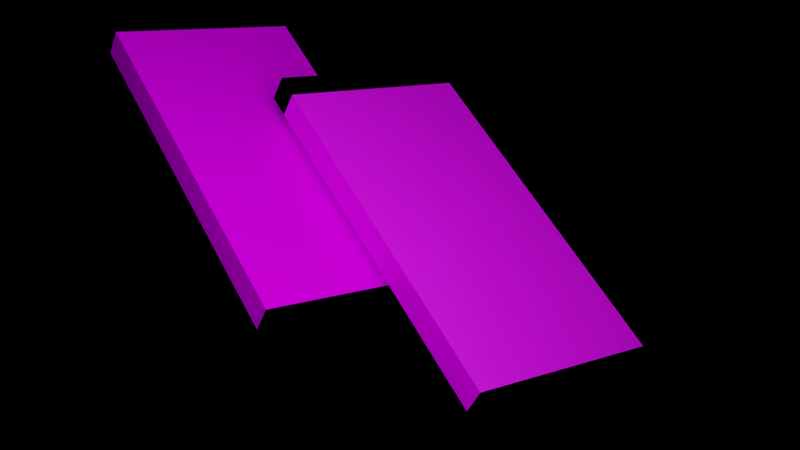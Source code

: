 # Source: 3d.blend  (saved by Blender 2.82.7; exported with 4.5.12 LTS)
import bpy
from mathutils import Matrix  # noqa: F401  (used for matrix-valued properties, if any)

bpy.ops.wm.read_factory_settings(use_empty=True)
scene = bpy.context.scene
scene.name = 'Scene'

# ---- collections
col_collection = bpy.data.collections.new('Collection'); scene.collection.children.link(col_collection)

# ---- images (referenced by path relative to the original .blend; pixels are not part of the script)
import os
ASSET_DIR = os.environ.get("B2B_ASSET_DIR", "")  # directory of the original .blend (textures are referenced by path, not embedded)
HERE = os.path.dirname(os.path.abspath(__file__))  # packed textures are extracted next to this script under _unpacked/

def load_image(name, relpath, width, height, colorspace="sRGB"):
    """Load a texture the original file referenced (path relative to the .blend, or extracted next to this script)."""
    p = next((c for c in (os.path.join(HERE, relpath), os.path.join(ASSET_DIR, relpath)) if relpath and os.path.exists(c)), "")
    if p:
        img = bpy.data.images.load(p, check_existing=True)
        img.name = name
    else:  # same state as the original file: an image datablock whose file is absent (Cycles renders it pink)
        img = bpy.data.images.new(name, width, height)
        img.source = "FILE"
        img.filepath = "//" + (relpath or name)
    img.colorspace_settings.name = colorspace
    return img
img_172925922_899773260860543_832622838310041138_n_png = load_image('172925922_899773260860543_832622838310041138_n.png', '172925922_899773260860543_832622838310041138_n.png', 1024, 1024, 'sRGB')
img_color_png_001 = load_image('color.png.001', 'color.png', 1024, 1024, 'sRGB')
img_1_png = load_image('1.png', '1.png', 1024, 1024, 'sRGB')
img_3_png = load_image('3.png', '3.png', 1024, 1024, 'sRGB')
img_172620635_459113901829595_8284347539148239650_n_png = load_image('172620635_459113901829595_8284347539148239650_n.png', '172620635_459113901829595_8284347539148239650_n.png', 1024, 1024, 'sRGB')

# ---- materials (node trees are filled in below, after node groups)
mat_material = bpy.data.materials.new('Material')
mat_material.alpha_threshold = 0.0
mat_material.use_transparent_shadow = False
mat_material.line_color = (0.0, 0.0, 0.0, 1.0)
mat_material_001 = bpy.data.materials.new('Material.001')
mat_material_001.use_transparent_shadow = False
mat_material_006 = bpy.data.materials.new('Material.006')
mat_material_006.use_transparent_shadow = False
mat_material_007 = bpy.data.materials.new('Material.007')
mat_material_007.use_transparent_shadow = False
mat_material_003 = bpy.data.materials.new('Material.003')
mat_material_003.alpha_threshold = 0.0
mat_material_003.use_transparent_shadow = False
mat_material_003.line_color = (0.0, 0.0, 0.0, 1.0)
mat_material_002 = bpy.data.materials.new('Material.002')
mat_material_002.use_transparent_shadow = False
mat_material_004 = bpy.data.materials.new('Material.004')
mat_material_004.use_transparent_shadow = False
mat_material_005 = bpy.data.materials.new('Material.005')
mat_material_005.use_transparent_shadow = False
mat_material_009 = bpy.data.materials.new('Material.009')
mat_material_009.use_transparent_shadow = False
mat_material_008 = bpy.data.materials.new('Material.008')
mat_material_008.use_transparent_shadow = False

# ---- material node trees
mat_material.use_nodes = True; mat_material.node_tree.nodes.clear()
_N = mat_material.node_tree.nodes; _L = mat_material.node_tree.links
n0 = _N.new('ShaderNodeOutputMaterial'); n0.name = 'Material Output'; n0.location = (300, 300)
n1 = _N.new('ShaderNodeBsdfPrincipled'); n1.name = 'Principled BSDF'; n1.location = (10, 300)
n1.distribution = 'GGX'
n1.subsurface_method = 'BURLEY'
n1.inputs[1].default_value = 0.125
n1.inputs[2].default_value = 0.4
n1.inputs[3].default_value = 1.45
n1.inputs[13].default_value = 0.0
n1.inputs[27].default_value = (0.0, 0.0, 0.0, 1.0)
n1.inputs[28].default_value = 1.0
n2 = _N.new('ShaderNodeTexImage'); n2.name = 'Image Texture'; n2.location = (-280, 280)
n2.image = img_172925922_899773260860543_832622838310041138_n_png
_L.new(n1.outputs[0], n0.inputs[0])
_L.new(n2.outputs[0], n1.inputs[0])
n0.is_active_output = True
mat_material_001.use_nodes = True; mat_material_001.node_tree.nodes.clear()
_N = mat_material_001.node_tree.nodes; _L = mat_material_001.node_tree.links
n0 = _N.new('ShaderNodeOutputMaterial'); n0.name = 'Material Output'; n0.location = (300, 300)
n1 = _N.new('ShaderNodeBsdfPrincipled'); n1.name = 'Principled BSDF'; n1.location = (10, 300)
n1.distribution = 'GGX'
n1.subsurface_method = 'BURLEY'
n1.inputs[0].default_value = (0.0, 0.0, 0.0, 1.0)
n1.inputs[3].default_value = 1.45
n1.inputs[13].default_value = 0.0
n1.inputs[27].default_value = (0.0, 0.0, 0.0, 1.0)
n1.inputs[28].default_value = 1.0
_L.new(n1.outputs[0], n0.inputs[0])
n0.is_active_output = True
mat_material_006.use_nodes = True; mat_material_006.node_tree.nodes.clear()
_N = mat_material_006.node_tree.nodes; _L = mat_material_006.node_tree.links
n0 = _N.new('ShaderNodeOutputMaterial'); n0.name = 'Material Output'; n0.location = (300, 300)
n1 = _N.new('ShaderNodeBsdfPrincipled'); n1.name = 'Principled BSDF'; n1.location = (10, 300)
n1.distribution = 'GGX'
n1.subsurface_method = 'BURLEY'
n1.inputs[1].default_value = 0.125
n1.inputs[3].default_value = 1.45
n1.inputs[13].default_value = 0.0
n1.inputs[27].default_value = (0.0, 0.0, 0.0, 1.0)
n1.inputs[28].default_value = 1.0
n2 = _N.new('ShaderNodeTexImage'); n2.name = 'Image Texture'; n2.location = (-280, 280)
n2.image = img_color_png_001
_L.new(n1.outputs[0], n0.inputs[0])
_L.new(n2.outputs[0], n1.inputs[0])
n0.is_active_output = True
mat_material_007.use_nodes = True; mat_material_007.node_tree.nodes.clear()
_N = mat_material_007.node_tree.nodes; _L = mat_material_007.node_tree.links
n0 = _N.new('ShaderNodeOutputMaterial'); n0.name = 'Material Output'; n0.location = (300, 300)
n1 = _N.new('ShaderNodeBsdfPrincipled'); n1.name = 'Principled BSDF'; n1.location = (10, 300)
n1.distribution = 'GGX'
n1.subsurface_method = 'BURLEY'
n1.inputs[3].default_value = 1.45
n1.inputs[27].default_value = (0.0, 0.0, 0.0, 1.0)
n1.inputs[28].default_value = 1.0
_L.new(n1.outputs[0], n0.inputs[0])
n0.is_active_output = True
mat_material_003.use_nodes = True; mat_material_003.node_tree.nodes.clear()
_N = mat_material_003.node_tree.nodes; _L = mat_material_003.node_tree.links
n0 = _N.new('ShaderNodeOutputMaterial'); n0.name = 'Material Output'; n0.location = (300, 300)
n1 = _N.new('ShaderNodeBsdfPrincipled'); n1.name = 'Principled BSDF'; n1.location = (10, 300)
n1.distribution = 'GGX'
n1.subsurface_method = 'BURLEY'
n1.inputs[2].default_value = 0.4
n1.inputs[3].default_value = 1.45
n1.inputs[27].default_value = (0.0, 0.0, 0.0, 1.0)
n1.inputs[28].default_value = 1.0
n2 = _N.new('ShaderNodeTexImage'); n2.name = 'Image Texture'; n2.location = (-280, 280)
n2.image = img_1_png
_L.new(n1.outputs[0], n0.inputs[0])
_L.new(n2.outputs[0], n1.inputs[0])
n0.is_active_output = True
mat_material_002.use_nodes = True; mat_material_002.node_tree.nodes.clear()
_N = mat_material_002.node_tree.nodes; _L = mat_material_002.node_tree.links
n0 = _N.new('ShaderNodeOutputMaterial'); n0.name = 'Material Output'; n0.location = (300, 300)
n1 = _N.new('ShaderNodeBsdfPrincipled'); n1.name = 'Principled BSDF'; n1.location = (10, 300)
n1.distribution = 'GGX'
n1.subsurface_method = 'BURLEY'
n1.inputs[0].default_value = (0.0, 0.0, 0.0, 1.0)
n1.inputs[3].default_value = 1.45
n1.inputs[13].default_value = 0.0
n1.inputs[27].default_value = (0.0, 0.0, 0.0, 1.0)
n1.inputs[28].default_value = 1.0
_L.new(n1.outputs[0], n0.inputs[0])
n0.is_active_output = True
mat_material_004.use_nodes = True; mat_material_004.node_tree.nodes.clear()
_N = mat_material_004.node_tree.nodes; _L = mat_material_004.node_tree.links
n0 = _N.new('ShaderNodeOutputMaterial'); n0.name = 'Material Output'; n0.location = (300, 300)
n1 = _N.new('ShaderNodeBsdfPrincipled'); n1.name = 'Principled BSDF'; n1.location = (10, 300)
n1.distribution = 'GGX'
n1.subsurface_method = 'BURLEY'
n1.inputs[1].default_value = 0.125
n1.inputs[3].default_value = 1.45
n1.inputs[13].default_value = 0.0
n1.inputs[27].default_value = (0.0, 0.0, 0.0, 1.0)
n1.inputs[28].default_value = 1.0
n2 = _N.new('ShaderNodeTexImage'); n2.name = 'Image Texture'; n2.location = (-280, 280)
n2.image = img_3_png
_L.new(n1.outputs[0], n0.inputs[0])
_L.new(n2.outputs[0], n1.inputs[0])
n0.is_active_output = True
mat_material_005.use_nodes = True; mat_material_005.node_tree.nodes.clear()
_N = mat_material_005.node_tree.nodes; _L = mat_material_005.node_tree.links
n0 = _N.new('ShaderNodeOutputMaterial'); n0.name = 'Material Output'; n0.location = (300, 300)
n1 = _N.new('ShaderNodeBsdfPrincipled'); n1.name = 'Principled BSDF'; n1.location = (10, 300)
n1.distribution = 'GGX'
n1.subsurface_method = 'BURLEY'
n1.inputs[1].default_value = 0.125
n1.inputs[3].default_value = 1.45
n1.inputs[13].default_value = 0.0
n1.inputs[27].default_value = (0.0, 0.0, 0.0, 1.0)
n1.inputs[28].default_value = 1.0
n2 = _N.new('ShaderNodeTexImage'); n2.name = 'Image Texture'; n2.location = (-280, 280)
n2.image = img_color_png_001
_L.new(n1.outputs[0], n0.inputs[0])
_L.new(n2.outputs[0], n1.inputs[0])
n0.is_active_output = True
mat_material_009.use_nodes = True; mat_material_009.node_tree.nodes.clear()
_N = mat_material_009.node_tree.nodes; _L = mat_material_009.node_tree.links
n0 = _N.new('ShaderNodeOutputMaterial'); n0.name = 'Material Output'; n0.location = (300, 300)
n1 = _N.new('ShaderNodeBsdfPrincipled'); n1.name = 'Principled BSDF'; n1.location = (10, 300)
n1.distribution = 'GGX'
n1.subsurface_method = 'BURLEY'
n1.inputs[3].default_value = 1.45
n1.inputs[27].default_value = (0.0, 0.0, 0.0, 1.0)
n1.inputs[28].default_value = 1.0
n2 = _N.new('ShaderNodeTexImage'); n2.name = 'Image Texture'; n2.location = (-280, 280)
n2.image = img_172620635_459113901829595_8284347539148239650_n_png
_L.new(n1.outputs[0], n0.inputs[0])
_L.new(n2.outputs[0], n1.inputs[0])
n0.is_active_output = True
mat_material_008.use_nodes = True; mat_material_008.node_tree.nodes.clear()
_N = mat_material_008.node_tree.nodes; _L = mat_material_008.node_tree.links
n0 = _N.new('ShaderNodeOutputMaterial'); n0.name = 'Material Output'; n0.location = (300, 300)
n1 = _N.new('ShaderNodeBsdfPrincipled'); n1.name = 'Principled BSDF'; n1.location = (10, 300)
n1.distribution = 'GGX'
n1.subsurface_method = 'BURLEY'
n1.inputs[0].default_value = (0.0, 0.0, 0.0, 1.0)
n1.inputs[3].default_value = 1.45
n1.inputs[13].default_value = 0.0
n1.inputs[27].default_value = (0.0, 0.0, 0.0, 1.0)
n1.inputs[28].default_value = 1.0
_L.new(n1.outputs[0], n0.inputs[0])
n0.is_active_output = True

# ---- cameras
cam_camera = bpy.data.cameras.new('Camera')
cam_camera.clip_end = 100.0
cam_camera.lens = 51.05
cam_camera.ortho_scale = 7.314

# ---- lights
light_light = bpy.data.lights.new('Light', 'POINT')
light_light.color = (0.7231, 0.8236, 1.0)
light_light.transmission_factor = 0.0
light_light.energy = 4000.0
light_light.shadow_soft_size = 5.59
light_light.shadow_maximum_resolution = 0.006
light_light.use_absolute_resolution = True

# ---- meshes
me_cube = bpy.data.meshes.new('Cube')
me_cube.from_pydata([(1.0, 1.0, 1.0), (1.0, 1.0, -1.0), (1.0, -1.0, 1.0), (1.0, -1.0, -1.0), (-1.0, 1.0, 1.0), (-1.0, 1.0, -1.0), (-1.0, -1.0, 1.0), (-1.0, -1.0, -1.0)], [], [(0, 4, 6, 2), (3, 2, 6, 7), (7, 6, 4, 5), (5, 1, 3, 7), (1, 0, 2, 3), (5, 4, 0, 1)])
me_cube.polygons.foreach_set('material_index', [0, 1, 1, 0, 2, 1])
_uv = me_cube.uv_layers.new(name='UVMap')
_uv.uv.foreach_set('vector', [-0.006777, 0.001476, 1.001, 0.0009251, 0.9994, 1.001, -0.001667, 1.0, 0.375, 0.75, 0.625, 0.75, 0.625, 1.0, 0.375, 1.0, 0.375, 0.0, 0.625, 0.0, 0.625, 0.25, 0.375, 0.25, 0.125, 0.5, 0.375, 0.5, 0.375, 0.75, 0.125, 0.75, -0.002778, 0.005, 1.007, 0.001781, 1.007, 0.9982, -0.002778, 0.9975, 0.375, 0.25, 0.625, 0.25, 0.625, 0.5, 0.375, 0.5])
me_cube.materials.append(mat_material)
me_cube.materials.append(mat_material_001)
me_cube.materials.append(mat_material_006)
me_cube.materials.append(None)
me_cube.materials.append(mat_material_007)
me_cube.use_remesh_preserve_volume = False
me_cube.use_remesh_preserve_attributes = False
me_cube.use_mirror_vertex_groups = False
me_cube.update()
me_cube_001 = bpy.data.meshes.new('Cube.001')
me_cube_001.from_pydata([(1.0, 1.0, 1.0), (1.0, 1.0, -1.0), (1.0, -1.0, 1.0), (1.0, -1.0, -1.0), (-1.0, 1.0, 1.0), (-1.0, 1.0, -1.0), (-1.0, -1.0, 1.0), (-1.0, -1.0, -1.0)], [], [(0, 4, 6, 2), (3, 2, 6, 7), (7, 6, 4, 5), (5, 1, 3, 7), (1, 0, 2, 3), (5, 4, 0, 1)])
me_cube_001.polygons.foreach_set('material_index', [4, 1, 1, 0, 3, 1])
_uv = me_cube_001.uv_layers.new(name='UVMap')
_uv.uv.foreach_set('vector', [-0.006777, 0.001476, 1.001, 0.0009251, 0.9994, 1.001, -0.001667, 1.0, 0.375, 0.75, 0.625, 0.75, 0.625, 1.0, 0.375, 1.0, 0.375, 0.0, 0.625, 0.0, 0.625, 0.25, 0.375, 0.25, 0.125, 0.5, 0.375, 0.5, 0.375, 0.75, 0.125, 0.75, 0.003793, 0.00424, 0.9901, 0.003284, 0.9983, 0.995, 0.001667, 0.995, 0.375, 0.25, 0.625, 0.25, 0.625, 0.5, 0.375, 0.5])
me_cube_001.materials.append(mat_material_003)
me_cube_001.materials.append(mat_material_002)
me_cube_001.materials.append(mat_material_004)
me_cube_001.materials.append(mat_material_005)
me_cube_001.materials.append(mat_material_009)
me_cube_001.use_remesh_preserve_volume = False
me_cube_001.use_remesh_preserve_attributes = False
me_cube_001.use_mirror_vertex_groups = False
me_cube_001.update()
me_cube_002 = bpy.data.meshes.new('Cube.002')
me_cube_002.from_pydata([(-1.0, -1.0, -1.0), (-1.0, -1.0, 1.0), (-1.0, 1.0, -1.0), (-1.0, 1.0, 1.0), (1.0, -1.0, -1.0), (1.0, -1.0, 1.0), (1.0, 1.0, -1.0), (1.0, 1.0, 1.0)], [], [(0, 1, 3, 2), (2, 3, 7, 6), (6, 7, 5, 4), (4, 5, 1, 0), (2, 6, 4, 0), (7, 3, 1, 5)])
_uv = me_cube_002.uv_layers.new(name='UVMap')
_uv.uv.foreach_set('vector', [0.375, 0.0, 0.625, 0.0, 0.625, 0.25, 0.375, 0.25, 0.375, 0.25, 0.625, 0.25, 0.625, 0.5, 0.375, 0.5, 0.375, 0.5, 0.625, 0.5, 0.625, 0.75, 0.375, 0.75, 0.375, 0.75, 0.625, 0.75, 0.625, 1.0, 0.375, 1.0, 0.125, 0.5, 0.375, 0.5, 0.375, 0.75, 0.125, 0.75, 0.625, 0.5, 0.875, 0.5, 0.875, 0.75, 0.625, 0.75])
me_cube_002.materials.append(mat_material_002)
me_cube_002.use_remesh_fix_poles = True
me_cube_002.use_remesh_preserve_attributes = False
me_cube_002.use_mirror_vertex_groups = False
me_cube_002.update()
me_cube_003 = bpy.data.meshes.new('Cube.003')
me_cube_003.from_pydata([(-1.0, -1.0, -1.0), (-1.0, -1.0, 1.0), (-1.0, 1.0, -1.0), (-1.0, 1.0, 1.0), (1.0, -1.0, -1.0), (1.0, -1.0, 1.0), (1.0, 1.0, -1.0), (1.0, 1.0, 1.0)], [], [(0, 1, 3, 2), (2, 3, 7, 6), (6, 7, 5, 4), (4, 5, 1, 0), (2, 6, 4, 0), (7, 3, 1, 5)])
_uv = me_cube_003.uv_layers.new(name='UVMap')
_uv.uv.foreach_set('vector', [0.375, 0.0, 0.625, 0.0, 0.625, 0.25, 0.375, 0.25, 0.375, 0.25, 0.625, 0.25, 0.625, 0.5, 0.375, 0.5, 0.375, 0.5, 0.625, 0.5, 0.625, 0.75, 0.375, 0.75, 0.375, 0.75, 0.625, 0.75, 0.625, 1.0, 0.375, 1.0, 0.125, 0.5, 0.375, 0.5, 0.375, 0.75, 0.125, 0.75, 0.625, 0.5, 0.875, 0.5, 0.875, 0.75, 0.625, 0.75])
me_cube_003.materials.append(mat_material_008)
me_cube_003.use_remesh_fix_poles = True
me_cube_003.use_remesh_preserve_attributes = False
me_cube_003.use_mirror_vertex_groups = False
me_cube_003.update()

# ---- objects
ob_cube = bpy.data.objects.new('Cube', me_cube)
ob_light = bpy.data.objects.new('Light', light_light)
ob_camera = bpy.data.objects.new('Camera', cam_camera)
ob_cube_001 = bpy.data.objects.new('Cube.001', me_cube_001)
ob_cube_002 = bpy.data.objects.new('Cube.002', me_cube_002)
ob_cube_003 = bpy.data.objects.new('Cube.003', me_cube_003)

# ---- transforms, parenting, visibility, modifiers, constraints
ob_cube.location = (0.0, 0.0, 0.0)
ob_cube.scale = (1.8, 3.3, 0.25)
ob_cube.lock_rotations_4d = False
ob_cube.empty_display_type = 'ARROWS'
ob_cube.lineart.crease_threshold = 0.0
ob_light.location = (3.224, 3.553, 7.19)
ob_light.rotation_euler = (0.6503, 0.05522, 1.866)
ob_light.lock_rotations_4d = False
ob_light.empty_display_type = 'ARROWS'
ob_light.color = (0.0, 0.0, 0.0, 0.0)
ob_light.lineart.crease_threshold = 0.0
ob_camera.location = (10.18, 11.88, 13.3)
ob_camera.rotation_euler = (0.7976, -0.371, 2.608)
ob_camera.lock_rotations_4d = False
ob_camera.empty_display_type = 'ARROWS'
ob_camera.color = (0.0, 0.0, 0.0, 0.0)
ob_camera.display_type = 'WIRE'
ob_camera.lineart.crease_threshold = 0.0
ob_cube_001.location = (-2.157, 2.7, 0.7355)
ob_cube_001.scale = (1.8, 3.3, 0.25)
ob_cube_001.lock_rotations_4d = False
ob_cube_001.empty_display_type = 'ARROWS'
ob_cube_001.lineart.crease_threshold = 0.0
ob_cube_002.location = (-2.15, -0.81, 0.75)
ob_cube_002.scale = (1.8, 0.22, 0.25)
ob_cube_002.lineart.crease_threshold = 0.0
ob_cube_003.location = (0.0, -3.52, 0.0)
ob_cube_003.scale = (1.8, 0.22, 0.25)
ob_cube_003.lineart.crease_threshold = 0.0

# ---- collection membership
col_collection.objects.link(ob_cube)
col_collection.objects.link(ob_light)
col_collection.objects.link(ob_camera)
col_collection.objects.link(ob_cube_001)
col_collection.objects.link(ob_cube_002)
col_collection.objects.link(ob_cube_003)

# ---- scene / render settings (as saved in the file)
scene.camera = ob_camera
scene.frame_start = 1; scene.frame_end = 250; scene.frame_set(1)
scene.render.engine = 'BLENDER_EEVEE_NEXT'
scene.render.film_transparent = True
scene.cycles.use_denoising = False
scene.cycles.samples = 128
scene.cycles.sampling_pattern = 'TABULATED_SOBOL'
scene.cycles.use_adaptive_sampling = False
scene.cycles.use_light_tree = False
scene.eevee.gi_diffuse_bounces = 5
scene.view_settings.view_transform = 'Filmic'
bpy.context.view_layer.update()
